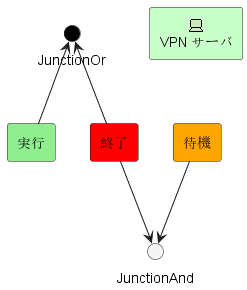

The diagram above was rendered by PlantUML. Its source (embedded in the PNG):
@startuml
!define Junction_Or circle #black
!define Junction_And circle #whitesmoke

Junction_And JunctionAnd
Junction_Or JunctionOr

archimate #Technology "VPN サーバ" as vpnServerA <<technology-device>>

rectangle 実行 #lightgreen
rectangle 終了 #red
rectangle 待機 #orange
実行 -up-> JunctionOr
終了 -up-> JunctionOr
終了 -down-> JunctionAnd
待機 -down-> JunctionAnd
@enduml